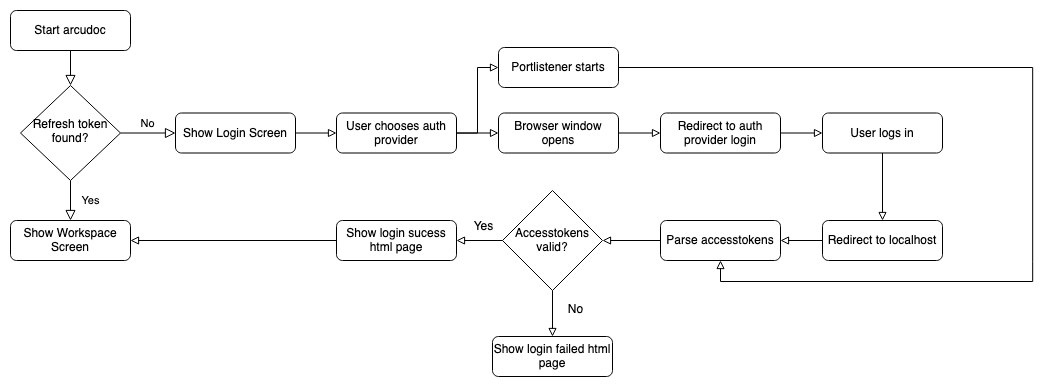

The diagram above was exported from draw.io. Its source (the exported page's mxGraphModel, read from the mxfile embedded in the PNG):
<mxGraphModel dx="1296" dy="745" grid="0" gridSize="10" guides="1" tooltips="1" connect="1" arrows="1" fold="1" page="1" pageScale="1" pageWidth="1654" pageHeight="1169" math="0" shadow="0">
  <root>
    <mxCell id="WIyWlLk6GJQsqaUBKTNV-0" />
    <mxCell id="WIyWlLk6GJQsqaUBKTNV-1" parent="WIyWlLk6GJQsqaUBKTNV-0" />
    <mxCell id="WIyWlLk6GJQsqaUBKTNV-2" value="" style="rounded=0;html=1;jettySize=auto;orthogonalLoop=1;fontSize=11;endArrow=block;endFill=0;endSize=8;strokeWidth=1;shadow=0;labelBackgroundColor=none;edgeStyle=orthogonalEdgeStyle;" parent="WIyWlLk6GJQsqaUBKTNV-1" source="WIyWlLk6GJQsqaUBKTNV-3" target="WIyWlLk6GJQsqaUBKTNV-6" edge="1">
      <mxGeometry relative="1" as="geometry" />
    </mxCell>
    <mxCell id="WIyWlLk6GJQsqaUBKTNV-3" value="Start arcudoc" style="rounded=1;whiteSpace=wrap;html=1;fontSize=12;glass=0;strokeWidth=1;shadow=0;" parent="WIyWlLk6GJQsqaUBKTNV-1" vertex="1">
      <mxGeometry x="269" y="291" width="120" height="40" as="geometry" />
    </mxCell>
    <mxCell id="WIyWlLk6GJQsqaUBKTNV-4" value="Yes" style="rounded=0;html=1;jettySize=auto;orthogonalLoop=1;fontSize=11;endArrow=block;endFill=0;endSize=8;strokeWidth=1;shadow=0;labelBackgroundColor=none;edgeStyle=orthogonalEdgeStyle;" parent="WIyWlLk6GJQsqaUBKTNV-1" source="WIyWlLk6GJQsqaUBKTNV-6" edge="1">
      <mxGeometry y="20" relative="1" as="geometry">
        <mxPoint as="offset" />
        <mxPoint x="329" y="501.0000000000001" as="targetPoint" />
      </mxGeometry>
    </mxCell>
    <mxCell id="WIyWlLk6GJQsqaUBKTNV-5" value="No" style="edgeStyle=orthogonalEdgeStyle;rounded=0;html=1;jettySize=auto;orthogonalLoop=1;fontSize=11;endArrow=block;endFill=0;endSize=8;strokeWidth=1;shadow=0;labelBackgroundColor=none;" parent="WIyWlLk6GJQsqaUBKTNV-1" source="WIyWlLk6GJQsqaUBKTNV-6" target="WIyWlLk6GJQsqaUBKTNV-7" edge="1">
      <mxGeometry y="10" relative="1" as="geometry">
        <mxPoint as="offset" />
      </mxGeometry>
    </mxCell>
    <mxCell id="WIyWlLk6GJQsqaUBKTNV-6" value="Refresh token&lt;br&gt;found?" style="rhombus;whiteSpace=wrap;html=1;shadow=0;fontFamily=Helvetica;fontSize=12;align=center;strokeWidth=1;spacing=6;spacingTop=-4;" parent="WIyWlLk6GJQsqaUBKTNV-1" vertex="1">
      <mxGeometry x="279" y="366" width="100" height="95" as="geometry" />
    </mxCell>
    <mxCell id="P1FiutW4btsKcfGdG8lt-9" style="edgeStyle=orthogonalEdgeStyle;rounded=0;orthogonalLoop=1;jettySize=auto;html=1;entryX=0;entryY=0.5;entryDx=0;entryDy=0;endArrow=block;endFill=0;" edge="1" parent="WIyWlLk6GJQsqaUBKTNV-1" source="WIyWlLk6GJQsqaUBKTNV-7" target="P1FiutW4btsKcfGdG8lt-0">
      <mxGeometry relative="1" as="geometry" />
    </mxCell>
    <mxCell id="WIyWlLk6GJQsqaUBKTNV-7" value="Show Login Screen" style="rounded=1;whiteSpace=wrap;html=1;fontSize=12;glass=0;strokeWidth=1;shadow=0;" parent="WIyWlLk6GJQsqaUBKTNV-1" vertex="1">
      <mxGeometry x="434" y="393.5" width="120" height="40" as="geometry" />
    </mxCell>
    <mxCell id="WIyWlLk6GJQsqaUBKTNV-11" value="Show Workspace Screen" style="rounded=1;whiteSpace=wrap;html=1;fontSize=12;glass=0;strokeWidth=1;shadow=0;" parent="WIyWlLk6GJQsqaUBKTNV-1" vertex="1">
      <mxGeometry x="269" y="501" width="120" height="40" as="geometry" />
    </mxCell>
    <mxCell id="P1FiutW4btsKcfGdG8lt-10" style="edgeStyle=orthogonalEdgeStyle;rounded=0;orthogonalLoop=1;jettySize=auto;html=1;entryX=0;entryY=0.5;entryDx=0;entryDy=0;endArrow=block;endFill=0;" edge="1" parent="WIyWlLk6GJQsqaUBKTNV-1" source="P1FiutW4btsKcfGdG8lt-0" target="P1FiutW4btsKcfGdG8lt-1">
      <mxGeometry relative="1" as="geometry" />
    </mxCell>
    <mxCell id="P1FiutW4btsKcfGdG8lt-16" style="edgeStyle=orthogonalEdgeStyle;rounded=0;orthogonalLoop=1;jettySize=auto;html=1;entryX=0;entryY=0.5;entryDx=0;entryDy=0;endArrow=block;endFill=0;" edge="1" parent="WIyWlLk6GJQsqaUBKTNV-1" source="P1FiutW4btsKcfGdG8lt-0" target="P1FiutW4btsKcfGdG8lt-15">
      <mxGeometry relative="1" as="geometry" />
    </mxCell>
    <mxCell id="P1FiutW4btsKcfGdG8lt-0" value="User chooses auth provider" style="rounded=1;whiteSpace=wrap;html=1;fontSize=12;glass=0;strokeWidth=1;shadow=0;" vertex="1" parent="WIyWlLk6GJQsqaUBKTNV-1">
      <mxGeometry x="595" y="393.5" width="120" height="40" as="geometry" />
    </mxCell>
    <mxCell id="P1FiutW4btsKcfGdG8lt-11" style="edgeStyle=orthogonalEdgeStyle;rounded=0;orthogonalLoop=1;jettySize=auto;html=1;entryX=0;entryY=0.5;entryDx=0;entryDy=0;endArrow=block;endFill=0;" edge="1" parent="WIyWlLk6GJQsqaUBKTNV-1" source="P1FiutW4btsKcfGdG8lt-1" target="P1FiutW4btsKcfGdG8lt-2">
      <mxGeometry relative="1" as="geometry" />
    </mxCell>
    <mxCell id="P1FiutW4btsKcfGdG8lt-1" value="Browser window opens" style="rounded=1;whiteSpace=wrap;html=1;fontSize=12;glass=0;strokeWidth=1;shadow=0;" vertex="1" parent="WIyWlLk6GJQsqaUBKTNV-1">
      <mxGeometry x="757" y="393.5" width="120" height="40" as="geometry" />
    </mxCell>
    <mxCell id="P1FiutW4btsKcfGdG8lt-12" style="edgeStyle=orthogonalEdgeStyle;rounded=0;orthogonalLoop=1;jettySize=auto;html=1;entryX=0;entryY=0.5;entryDx=0;entryDy=0;endArrow=block;endFill=0;" edge="1" parent="WIyWlLk6GJQsqaUBKTNV-1" source="P1FiutW4btsKcfGdG8lt-2" target="P1FiutW4btsKcfGdG8lt-3">
      <mxGeometry relative="1" as="geometry" />
    </mxCell>
    <mxCell id="P1FiutW4btsKcfGdG8lt-2" value="Redirect to auth provider login" style="rounded=1;whiteSpace=wrap;html=1;fontSize=12;glass=0;strokeWidth=1;shadow=0;" vertex="1" parent="WIyWlLk6GJQsqaUBKTNV-1">
      <mxGeometry x="919" y="393.5" width="120" height="40" as="geometry" />
    </mxCell>
    <mxCell id="P1FiutW4btsKcfGdG8lt-13" style="edgeStyle=orthogonalEdgeStyle;rounded=0;orthogonalLoop=1;jettySize=auto;html=1;entryX=0.5;entryY=0;entryDx=0;entryDy=0;endArrow=block;endFill=0;" edge="1" parent="WIyWlLk6GJQsqaUBKTNV-1" source="P1FiutW4btsKcfGdG8lt-3" target="P1FiutW4btsKcfGdG8lt-4">
      <mxGeometry relative="1" as="geometry" />
    </mxCell>
    <mxCell id="P1FiutW4btsKcfGdG8lt-3" value="User logs in " style="rounded=1;whiteSpace=wrap;html=1;fontSize=12;glass=0;strokeWidth=1;shadow=0;" vertex="1" parent="WIyWlLk6GJQsqaUBKTNV-1">
      <mxGeometry x="1081" y="393.5" width="120" height="40" as="geometry" />
    </mxCell>
    <mxCell id="P1FiutW4btsKcfGdG8lt-19" style="edgeStyle=orthogonalEdgeStyle;rounded=0;orthogonalLoop=1;jettySize=auto;html=1;startArrow=none;startFill=0;endArrow=block;endFill=0;" edge="1" parent="WIyWlLk6GJQsqaUBKTNV-1" source="P1FiutW4btsKcfGdG8lt-4" target="P1FiutW4btsKcfGdG8lt-14">
      <mxGeometry relative="1" as="geometry" />
    </mxCell>
    <mxCell id="P1FiutW4btsKcfGdG8lt-4" value="Redirect to localhost" style="rounded=1;whiteSpace=wrap;html=1;fontSize=12;glass=0;strokeWidth=1;shadow=0;" vertex="1" parent="WIyWlLk6GJQsqaUBKTNV-1">
      <mxGeometry x="1081" y="501" width="120" height="40" as="geometry" />
    </mxCell>
    <mxCell id="P1FiutW4btsKcfGdG8lt-22" style="edgeStyle=orthogonalEdgeStyle;rounded=0;orthogonalLoop=1;jettySize=auto;html=1;startArrow=none;startFill=0;endArrow=block;endFill=0;" edge="1" parent="WIyWlLk6GJQsqaUBKTNV-1" source="P1FiutW4btsKcfGdG8lt-5" target="P1FiutW4btsKcfGdG8lt-21">
      <mxGeometry relative="1" as="geometry" />
    </mxCell>
    <mxCell id="P1FiutW4btsKcfGdG8lt-25" style="edgeStyle=orthogonalEdgeStyle;rounded=0;orthogonalLoop=1;jettySize=auto;html=1;entryX=0.5;entryY=0;entryDx=0;entryDy=0;startArrow=none;startFill=0;endArrow=block;endFill=0;" edge="1" parent="WIyWlLk6GJQsqaUBKTNV-1" source="P1FiutW4btsKcfGdG8lt-5" target="P1FiutW4btsKcfGdG8lt-24">
      <mxGeometry relative="1" as="geometry" />
    </mxCell>
    <mxCell id="P1FiutW4btsKcfGdG8lt-5" value="Accesstokens&lt;br&gt;valid?" style="strokeWidth=1;html=1;shape=mxgraph.flowchart.decision;whiteSpace=wrap;" vertex="1" parent="WIyWlLk6GJQsqaUBKTNV-1">
      <mxGeometry x="761" y="471" width="100" height="100" as="geometry" />
    </mxCell>
    <mxCell id="P1FiutW4btsKcfGdG8lt-7" value="Yes" style="text;html=1;align=center;verticalAlign=middle;resizable=0;points=[];autosize=1;strokeColor=none;fillColor=none;" vertex="1" parent="WIyWlLk6GJQsqaUBKTNV-1">
      <mxGeometry x="723" y="494" width="38" height="26" as="geometry" />
    </mxCell>
    <mxCell id="P1FiutW4btsKcfGdG8lt-18" style="edgeStyle=orthogonalEdgeStyle;rounded=0;orthogonalLoop=1;jettySize=auto;html=1;endArrow=none;endFill=0;startArrow=block;startFill=0;" edge="1" parent="WIyWlLk6GJQsqaUBKTNV-1" source="P1FiutW4btsKcfGdG8lt-14">
      <mxGeometry relative="1" as="geometry">
        <mxPoint x="1291.181818181818" y="542.3636363636363" as="targetPoint" />
        <Array as="points">
          <mxPoint x="979" y="562" />
          <mxPoint x="1291" y="562" />
        </Array>
      </mxGeometry>
    </mxCell>
    <mxCell id="P1FiutW4btsKcfGdG8lt-20" style="edgeStyle=orthogonalEdgeStyle;rounded=0;orthogonalLoop=1;jettySize=auto;html=1;entryX=1;entryY=0.5;entryDx=0;entryDy=0;entryPerimeter=0;startArrow=none;startFill=0;endArrow=block;endFill=0;" edge="1" parent="WIyWlLk6GJQsqaUBKTNV-1" source="P1FiutW4btsKcfGdG8lt-14" target="P1FiutW4btsKcfGdG8lt-5">
      <mxGeometry relative="1" as="geometry" />
    </mxCell>
    <mxCell id="P1FiutW4btsKcfGdG8lt-14" value="Parse accesstokens" style="rounded=1;whiteSpace=wrap;html=1;fontSize=12;glass=0;strokeWidth=1;shadow=0;" vertex="1" parent="WIyWlLk6GJQsqaUBKTNV-1">
      <mxGeometry x="919" y="501" width="120" height="40" as="geometry" />
    </mxCell>
    <mxCell id="P1FiutW4btsKcfGdG8lt-17" style="edgeStyle=orthogonalEdgeStyle;rounded=0;orthogonalLoop=1;jettySize=auto;html=1;endArrow=none;endFill=0;" edge="1" parent="WIyWlLk6GJQsqaUBKTNV-1" source="P1FiutW4btsKcfGdG8lt-15">
      <mxGeometry relative="1" as="geometry">
        <mxPoint x="1291.181818181818" y="542.3636363636363" as="targetPoint" />
      </mxGeometry>
    </mxCell>
    <mxCell id="P1FiutW4btsKcfGdG8lt-15" value="Portlistener starts" style="rounded=1;whiteSpace=wrap;html=1;fontSize=12;glass=0;strokeWidth=1;shadow=0;" vertex="1" parent="WIyWlLk6GJQsqaUBKTNV-1">
      <mxGeometry x="757" y="328" width="120" height="40" as="geometry" />
    </mxCell>
    <mxCell id="P1FiutW4btsKcfGdG8lt-23" style="edgeStyle=orthogonalEdgeStyle;rounded=0;orthogonalLoop=1;jettySize=auto;html=1;startArrow=none;startFill=0;endArrow=block;endFill=0;" edge="1" parent="WIyWlLk6GJQsqaUBKTNV-1" source="P1FiutW4btsKcfGdG8lt-21" target="WIyWlLk6GJQsqaUBKTNV-11">
      <mxGeometry relative="1" as="geometry" />
    </mxCell>
    <mxCell id="P1FiutW4btsKcfGdG8lt-21" value="Show login sucess html page" style="rounded=1;whiteSpace=wrap;html=1;fontSize=12;glass=0;strokeWidth=1;shadow=0;" vertex="1" parent="WIyWlLk6GJQsqaUBKTNV-1">
      <mxGeometry x="595" y="501" width="120" height="40" as="geometry" />
    </mxCell>
    <mxCell id="P1FiutW4btsKcfGdG8lt-24" value="Show login failed html page" style="rounded=1;whiteSpace=wrap;html=1;fontSize=12;glass=0;strokeWidth=1;shadow=0;" vertex="1" parent="WIyWlLk6GJQsqaUBKTNV-1">
      <mxGeometry x="751" y="617" width="120" height="40" as="geometry" />
    </mxCell>
    <mxCell id="P1FiutW4btsKcfGdG8lt-26" value="No" style="text;html=1;align=center;verticalAlign=middle;resizable=0;points=[];autosize=1;strokeColor=none;fillColor=none;" vertex="1" parent="WIyWlLk6GJQsqaUBKTNV-1">
      <mxGeometry x="817" y="577" width="33" height="26" as="geometry" />
    </mxCell>
  </root>
</mxGraphModel>